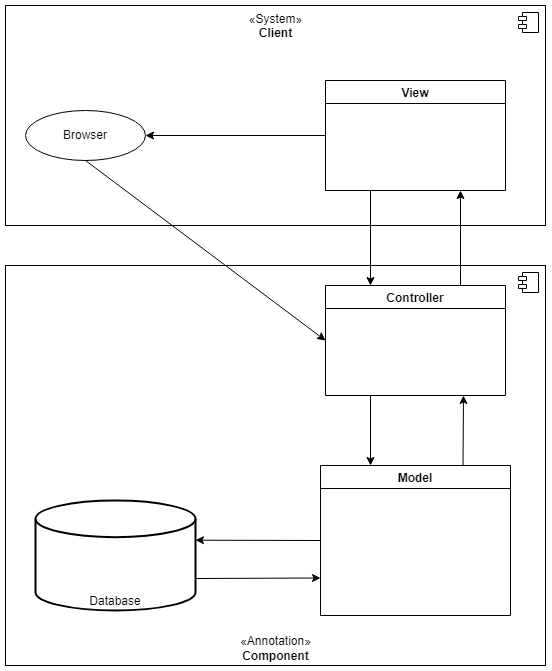

The diagram above was exported from draw.io. Its source (the exported page's mxGraphModel, read from the mxfile embedded in the PNG):
<mxGraphModel dx="1221" dy="634" grid="1" gridSize="10" guides="1" tooltips="1" connect="1" arrows="1" fold="1" page="1" pageScale="1" pageWidth="827" pageHeight="1169" math="0" shadow="0">
  <root>
    <mxCell id="0" />
    <mxCell id="1" parent="0" />
    <mxCell id="zgzAv1W6zGPc7_pxd9eX-7" value="&amp;laquo;Annotation&amp;raquo;&lt;br/&gt;&lt;b&gt;Component&lt;/b&gt;" style="html=1;dropTarget=0;verticalAlign=bottom;" parent="1" vertex="1">
      <mxGeometry x="110" y="350" width="540" height="400" as="geometry" />
    </mxCell>
    <mxCell id="zgzAv1W6zGPc7_pxd9eX-8" value="" style="shape=module;jettyWidth=8;jettyHeight=4;verticalAlign=top;" parent="zgzAv1W6zGPc7_pxd9eX-7" vertex="1">
      <mxGeometry x="1" width="20" height="20" relative="1" as="geometry">
        <mxPoint x="-27" y="7" as="offset" />
      </mxGeometry>
    </mxCell>
    <mxCell id="zgzAv1W6zGPc7_pxd9eX-5" value="«System»&lt;br&gt;&lt;b&gt;Client&lt;/b&gt;" style="html=1;dropTarget=0;verticalAlign=top;" parent="1" vertex="1">
      <mxGeometry x="110" y="90" width="540" height="220" as="geometry" />
    </mxCell>
    <mxCell id="zgzAv1W6zGPc7_pxd9eX-6" value="" style="shape=module;jettyWidth=8;jettyHeight=4;" parent="zgzAv1W6zGPc7_pxd9eX-5" vertex="1">
      <mxGeometry x="1" width="20" height="20" relative="1" as="geometry">
        <mxPoint x="-27" y="7" as="offset" />
      </mxGeometry>
    </mxCell>
    <mxCell id="zgzAv1W6zGPc7_pxd9eX-1" value="Browser" style="ellipse;whiteSpace=wrap;html=1;" parent="1" vertex="1">
      <mxGeometry x="130" y="195" width="120" height="50" as="geometry" />
    </mxCell>
    <mxCell id="zgzAv1W6zGPc7_pxd9eX-2" value="View" style="swimlane;" parent="1" vertex="1">
      <mxGeometry x="430" y="165" width="180" height="110" as="geometry" />
    </mxCell>
    <mxCell id="zgzAv1W6zGPc7_pxd9eX-3" value="Controller" style="swimlane;" parent="1" vertex="1">
      <mxGeometry x="430" y="370" width="180" height="110" as="geometry" />
    </mxCell>
    <mxCell id="zgzAv1W6zGPc7_pxd9eX-9" value="" style="endArrow=classic;html=1;rounded=0;exitX=0.5;exitY=1;exitDx=0;exitDy=0;entryX=0;entryY=0.5;entryDx=0;entryDy=0;" parent="1" source="zgzAv1W6zGPc7_pxd9eX-1" target="zgzAv1W6zGPc7_pxd9eX-3" edge="1">
      <mxGeometry width="50" height="50" relative="1" as="geometry">
        <mxPoint x="380" y="260" as="sourcePoint" />
        <mxPoint x="430" y="210" as="targetPoint" />
      </mxGeometry>
    </mxCell>
    <mxCell id="zgzAv1W6zGPc7_pxd9eX-4" value="Model" style="swimlane;" parent="1" vertex="1">
      <mxGeometry x="425" y="550" width="190" height="150" as="geometry" />
    </mxCell>
    <mxCell id="zgzAv1W6zGPc7_pxd9eX-10" value="" style="endArrow=classic;html=1;rounded=0;entryX=1;entryY=0.5;entryDx=0;entryDy=0;exitX=0;exitY=0.5;exitDx=0;exitDy=0;" parent="1" source="zgzAv1W6zGPc7_pxd9eX-2" target="zgzAv1W6zGPc7_pxd9eX-1" edge="1">
      <mxGeometry width="50" height="50" relative="1" as="geometry">
        <mxPoint x="400" y="210" as="sourcePoint" />
        <mxPoint x="500" y="210" as="targetPoint" />
      </mxGeometry>
    </mxCell>
    <mxCell id="zgzAv1W6zGPc7_pxd9eX-11" value="" style="endArrow=classic;html=1;rounded=0;entryX=0.25;entryY=0;entryDx=0;entryDy=0;exitX=0.25;exitY=1;exitDx=0;exitDy=0;" parent="1" source="zgzAv1W6zGPc7_pxd9eX-2" target="zgzAv1W6zGPc7_pxd9eX-3" edge="1">
      <mxGeometry width="50" height="50" relative="1" as="geometry">
        <mxPoint x="270" y="280" as="sourcePoint" />
        <mxPoint x="430" y="210" as="targetPoint" />
      </mxGeometry>
    </mxCell>
    <mxCell id="zgzAv1W6zGPc7_pxd9eX-12" value="" style="endArrow=classic;html=1;rounded=0;exitX=0.75;exitY=0;exitDx=0;exitDy=0;entryX=0.75;entryY=1;entryDx=0;entryDy=0;" parent="1" source="zgzAv1W6zGPc7_pxd9eX-3" target="zgzAv1W6zGPc7_pxd9eX-2" edge="1">
      <mxGeometry width="50" height="50" relative="1" as="geometry">
        <mxPoint x="380" y="260" as="sourcePoint" />
        <mxPoint x="430" y="210" as="targetPoint" />
      </mxGeometry>
    </mxCell>
    <mxCell id="zgzAv1W6zGPc7_pxd9eX-13" value="" style="endArrow=classic;html=1;rounded=0;exitX=0.25;exitY=1;exitDx=0;exitDy=0;" parent="1" source="zgzAv1W6zGPc7_pxd9eX-3" edge="1">
      <mxGeometry width="50" height="50" relative="1" as="geometry">
        <mxPoint x="380" y="460" as="sourcePoint" />
        <mxPoint x="475" y="550" as="targetPoint" />
      </mxGeometry>
    </mxCell>
    <mxCell id="zgzAv1W6zGPc7_pxd9eX-14" value="" style="endArrow=classic;html=1;rounded=0;exitX=0.75;exitY=0;exitDx=0;exitDy=0;" parent="1" source="zgzAv1W6zGPc7_pxd9eX-4" edge="1">
      <mxGeometry width="50" height="50" relative="1" as="geometry">
        <mxPoint x="380" y="460" as="sourcePoint" />
        <mxPoint x="568" y="480" as="targetPoint" />
      </mxGeometry>
    </mxCell>
    <mxCell id="zgzAv1W6zGPc7_pxd9eX-15" value="Database" style="strokeWidth=2;html=1;shape=mxgraph.flowchart.database;whiteSpace=wrap;verticalAlign=bottom;" parent="1" vertex="1">
      <mxGeometry x="140" y="585" width="160" height="110" as="geometry" />
    </mxCell>
    <mxCell id="zgzAv1W6zGPc7_pxd9eX-16" value="" style="endArrow=classic;html=1;rounded=0;exitX=0;exitY=0.5;exitDx=0;exitDy=0;entryX=1;entryY=0.361;entryDx=0;entryDy=0;entryPerimeter=0;" parent="1" source="zgzAv1W6zGPc7_pxd9eX-4" target="zgzAv1W6zGPc7_pxd9eX-15" edge="1">
      <mxGeometry width="50" height="50" relative="1" as="geometry">
        <mxPoint x="380" y="460" as="sourcePoint" />
        <mxPoint x="320" y="430" as="targetPoint" />
      </mxGeometry>
    </mxCell>
    <mxCell id="zgzAv1W6zGPc7_pxd9eX-17" value="" style="endArrow=classic;html=1;rounded=0;entryX=0;entryY=0.75;entryDx=0;entryDy=0;" parent="1" target="zgzAv1W6zGPc7_pxd9eX-4" edge="1">
      <mxGeometry width="50" height="50" relative="1" as="geometry">
        <mxPoint x="300" y="663" as="sourcePoint" />
        <mxPoint x="430" y="410" as="targetPoint" />
      </mxGeometry>
    </mxCell>
  </root>
</mxGraphModel>